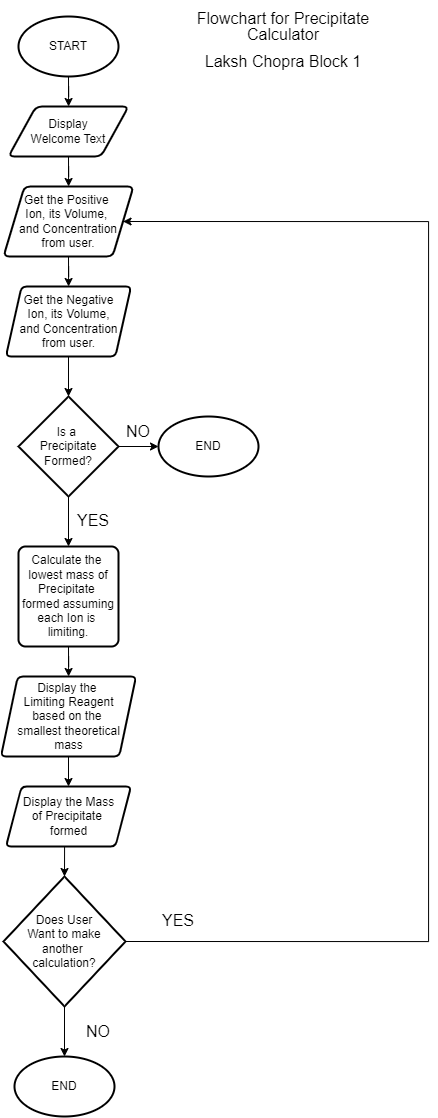

The diagram above was exported from draw.io. Its source (the exported page's mxGraphModel, read from the mxfile embedded in the PNG):
<mxGraphModel dx="1245" dy="1386" grid="1" gridSize="10" guides="1" tooltips="1" connect="1" arrows="1" fold="1" page="1" pageScale="1" pageWidth="827" pageHeight="1169" math="0" shadow="0">
  <root>
    <mxCell id="WIyWlLk6GJQsqaUBKTNV-0" />
    <mxCell id="WIyWlLk6GJQsqaUBKTNV-1" parent="WIyWlLk6GJQsqaUBKTNV-0" />
    <mxCell id="26H-tBwW2hmCgW_qkTEy-6" style="edgeStyle=orthogonalEdgeStyle;rounded=0;orthogonalLoop=1;jettySize=auto;html=1;exitX=0.5;exitY=1;exitDx=0;exitDy=0;exitPerimeter=0;" parent="WIyWlLk6GJQsqaUBKTNV-1" source="26H-tBwW2hmCgW_qkTEy-1" target="26H-tBwW2hmCgW_qkTEy-2" edge="1">
      <mxGeometry relative="1" as="geometry" />
    </mxCell>
    <mxCell id="26H-tBwW2hmCgW_qkTEy-1" value="START" style="strokeWidth=2;html=1;shape=mxgraph.flowchart.start_1;whiteSpace=wrap;" parent="WIyWlLk6GJQsqaUBKTNV-1" vertex="1">
      <mxGeometry x="70" y="40" width="100" height="60" as="geometry" />
    </mxCell>
    <mxCell id="26H-tBwW2hmCgW_qkTEy-7" style="edgeStyle=orthogonalEdgeStyle;rounded=0;orthogonalLoop=1;jettySize=auto;html=1;exitX=0.5;exitY=1;exitDx=0;exitDy=0;" parent="WIyWlLk6GJQsqaUBKTNV-1" source="26H-tBwW2hmCgW_qkTEy-2" target="26H-tBwW2hmCgW_qkTEy-4" edge="1">
      <mxGeometry relative="1" as="geometry" />
    </mxCell>
    <mxCell id="26H-tBwW2hmCgW_qkTEy-2" value="Display &lt;br&gt;Welcome Text" style="shape=parallelogram;html=1;strokeWidth=2;perimeter=parallelogramPerimeter;whiteSpace=wrap;rounded=1;arcSize=12;size=0.23;" parent="WIyWlLk6GJQsqaUBKTNV-1" vertex="1">
      <mxGeometry x="60" y="130" width="120" height="50" as="geometry" />
    </mxCell>
    <mxCell id="pRay2b3VbYrI95axlt70-2" style="edgeStyle=orthogonalEdgeStyle;rounded=0;orthogonalLoop=1;jettySize=auto;html=1;exitX=0.5;exitY=1;exitDx=0;exitDy=0;" parent="WIyWlLk6GJQsqaUBKTNV-1" source="26H-tBwW2hmCgW_qkTEy-4" target="pRay2b3VbYrI95axlt70-1" edge="1">
      <mxGeometry relative="1" as="geometry" />
    </mxCell>
    <mxCell id="26H-tBwW2hmCgW_qkTEy-4" value="Get the Positive&amp;nbsp;&lt;br&gt;Ion, its Volume,&amp;nbsp;&lt;br&gt;and Concentration&lt;br&gt;from user." style="shape=parallelogram;html=1;strokeWidth=2;perimeter=parallelogramPerimeter;whiteSpace=wrap;rounded=1;arcSize=12;size=0.1607142857142857;" parent="WIyWlLk6GJQsqaUBKTNV-1" vertex="1">
      <mxGeometry x="55" y="210" width="130" height="70" as="geometry" />
    </mxCell>
    <mxCell id="hg0QUg2JvMKr5yFsYgTw-2" style="edgeStyle=orthogonalEdgeStyle;rounded=0;orthogonalLoop=1;jettySize=auto;html=1;exitX=0.5;exitY=1;exitDx=0;exitDy=0;" edge="1" parent="WIyWlLk6GJQsqaUBKTNV-1" source="pRay2b3VbYrI95axlt70-1" target="hg0QUg2JvMKr5yFsYgTw-0">
      <mxGeometry relative="1" as="geometry" />
    </mxCell>
    <mxCell id="pRay2b3VbYrI95axlt70-1" value="Get the Negative&lt;br&gt;Ion, its Volume,&lt;br&gt;and Concentration&lt;br&gt;from user." style="shape=parallelogram;html=1;strokeWidth=2;perimeter=parallelogramPerimeter;whiteSpace=wrap;rounded=1;arcSize=10;size=0.125;" parent="WIyWlLk6GJQsqaUBKTNV-1" vertex="1">
      <mxGeometry x="57.5" y="310" width="125" height="70" as="geometry" />
    </mxCell>
    <mxCell id="hg0QUg2JvMKr5yFsYgTw-3" style="edgeStyle=orthogonalEdgeStyle;rounded=0;orthogonalLoop=1;jettySize=auto;html=1;exitX=1;exitY=0.5;exitDx=0;exitDy=0;exitPerimeter=0;entryX=0;entryY=0.5;entryDx=0;entryDy=0;entryPerimeter=0;" edge="1" parent="WIyWlLk6GJQsqaUBKTNV-1" source="hg0QUg2JvMKr5yFsYgTw-0" target="hg0QUg2JvMKr5yFsYgTw-1">
      <mxGeometry relative="1" as="geometry" />
    </mxCell>
    <mxCell id="hg0QUg2JvMKr5yFsYgTw-12" style="edgeStyle=orthogonalEdgeStyle;rounded=0;orthogonalLoop=1;jettySize=auto;html=1;exitX=0.5;exitY=1;exitDx=0;exitDy=0;exitPerimeter=0;entryX=0.5;entryY=0;entryDx=0;entryDy=0;" edge="1" parent="WIyWlLk6GJQsqaUBKTNV-1" source="hg0QUg2JvMKr5yFsYgTw-0" target="hg0QUg2JvMKr5yFsYgTw-4">
      <mxGeometry relative="1" as="geometry" />
    </mxCell>
    <mxCell id="hg0QUg2JvMKr5yFsYgTw-0" value="Is a&amp;nbsp;&lt;br&gt;Precipitate&lt;br&gt;Formed?" style="strokeWidth=2;html=1;shape=mxgraph.flowchart.decision;whiteSpace=wrap;" vertex="1" parent="WIyWlLk6GJQsqaUBKTNV-1">
      <mxGeometry x="70" y="420" width="100" height="100" as="geometry" />
    </mxCell>
    <mxCell id="hg0QUg2JvMKr5yFsYgTw-1" value="END" style="strokeWidth=2;html=1;shape=mxgraph.flowchart.start_1;whiteSpace=wrap;" vertex="1" parent="WIyWlLk6GJQsqaUBKTNV-1">
      <mxGeometry x="210" y="440" width="100" height="60" as="geometry" />
    </mxCell>
    <mxCell id="hg0QUg2JvMKr5yFsYgTw-13" style="edgeStyle=orthogonalEdgeStyle;rounded=0;orthogonalLoop=1;jettySize=auto;html=1;exitX=0.5;exitY=1;exitDx=0;exitDy=0;" edge="1" parent="WIyWlLk6GJQsqaUBKTNV-1" source="hg0QUg2JvMKr5yFsYgTw-4" target="hg0QUg2JvMKr5yFsYgTw-6">
      <mxGeometry relative="1" as="geometry" />
    </mxCell>
    <mxCell id="hg0QUg2JvMKr5yFsYgTw-4" value="Calculate the&amp;nbsp;&lt;br&gt;lowest mass of&lt;br&gt;Precipitate&amp;nbsp;&lt;br&gt;formed assuming&lt;br&gt;each Ion is&amp;nbsp;&lt;br&gt;limiting." style="rounded=1;whiteSpace=wrap;html=1;absoluteArcSize=1;arcSize=14;strokeWidth=2;" vertex="1" parent="WIyWlLk6GJQsqaUBKTNV-1">
      <mxGeometry x="70" y="570" width="100" height="100" as="geometry" />
    </mxCell>
    <mxCell id="hg0QUg2JvMKr5yFsYgTw-14" style="edgeStyle=orthogonalEdgeStyle;rounded=0;orthogonalLoop=1;jettySize=auto;html=1;exitX=0.5;exitY=1;exitDx=0;exitDy=0;entryX=0.5;entryY=0;entryDx=0;entryDy=0;" edge="1" parent="WIyWlLk6GJQsqaUBKTNV-1" source="hg0QUg2JvMKr5yFsYgTw-6" target="hg0QUg2JvMKr5yFsYgTw-7">
      <mxGeometry relative="1" as="geometry" />
    </mxCell>
    <mxCell id="hg0QUg2JvMKr5yFsYgTw-6" value="Display the&amp;nbsp;&lt;br&gt;Limiting Reagent&lt;br&gt;based on the&amp;nbsp;&lt;br&gt;smallest theoretical&lt;br&gt;mass" style="shape=parallelogram;html=1;strokeWidth=2;perimeter=parallelogramPerimeter;whiteSpace=wrap;rounded=1;arcSize=10;size=0.125;" vertex="1" parent="WIyWlLk6GJQsqaUBKTNV-1">
      <mxGeometry x="52.5" y="700" width="135" height="80" as="geometry" />
    </mxCell>
    <mxCell id="hg0QUg2JvMKr5yFsYgTw-15" style="edgeStyle=orthogonalEdgeStyle;rounded=0;orthogonalLoop=1;jettySize=auto;html=1;exitX=0.5;exitY=1;exitDx=0;exitDy=0;entryX=0.5;entryY=0;entryDx=0;entryDy=0;entryPerimeter=0;" edge="1" parent="WIyWlLk6GJQsqaUBKTNV-1" source="hg0QUg2JvMKr5yFsYgTw-7" target="hg0QUg2JvMKr5yFsYgTw-10">
      <mxGeometry relative="1" as="geometry" />
    </mxCell>
    <mxCell id="hg0QUg2JvMKr5yFsYgTw-7" value="Display the Mass&lt;br&gt;of Precipitate&amp;nbsp;&lt;br&gt;formed" style="shape=parallelogram;html=1;strokeWidth=2;perimeter=parallelogramPerimeter;whiteSpace=wrap;rounded=1;arcSize=10;size=0.125;" vertex="1" parent="WIyWlLk6GJQsqaUBKTNV-1">
      <mxGeometry x="57.5" y="810" width="125" height="60" as="geometry" />
    </mxCell>
    <mxCell id="hg0QUg2JvMKr5yFsYgTw-16" style="edgeStyle=orthogonalEdgeStyle;rounded=0;orthogonalLoop=1;jettySize=auto;html=1;exitX=0.5;exitY=1;exitDx=0;exitDy=0;exitPerimeter=0;entryX=0.5;entryY=0;entryDx=0;entryDy=0;entryPerimeter=0;" edge="1" parent="WIyWlLk6GJQsqaUBKTNV-1" source="hg0QUg2JvMKr5yFsYgTw-10" target="hg0QUg2JvMKr5yFsYgTw-11">
      <mxGeometry relative="1" as="geometry" />
    </mxCell>
    <mxCell id="hg0QUg2JvMKr5yFsYgTw-17" style="edgeStyle=orthogonalEdgeStyle;rounded=0;orthogonalLoop=1;jettySize=auto;html=1;exitX=1;exitY=0.5;exitDx=0;exitDy=0;exitPerimeter=0;entryX=1;entryY=0.5;entryDx=0;entryDy=0;" edge="1" parent="WIyWlLk6GJQsqaUBKTNV-1" source="hg0QUg2JvMKr5yFsYgTw-10" target="26H-tBwW2hmCgW_qkTEy-4">
      <mxGeometry relative="1" as="geometry">
        <Array as="points">
          <mxPoint x="480" y="965" />
          <mxPoint x="480" y="245" />
        </Array>
      </mxGeometry>
    </mxCell>
    <mxCell id="hg0QUg2JvMKr5yFsYgTw-10" value="Does User&lt;br&gt;Want to make&lt;br&gt;another&amp;nbsp;&lt;br&gt;calculation?" style="strokeWidth=2;html=1;shape=mxgraph.flowchart.decision;whiteSpace=wrap;" vertex="1" parent="WIyWlLk6GJQsqaUBKTNV-1">
      <mxGeometry x="55" y="900" width="122" height="130" as="geometry" />
    </mxCell>
    <mxCell id="hg0QUg2JvMKr5yFsYgTw-11" value="END" style="strokeWidth=2;html=1;shape=mxgraph.flowchart.start_1;whiteSpace=wrap;" vertex="1" parent="WIyWlLk6GJQsqaUBKTNV-1">
      <mxGeometry x="66" y="1080" width="100" height="60" as="geometry" />
    </mxCell>
    <mxCell id="hg0QUg2JvMKr5yFsYgTw-18" value="&lt;p style=&quot;line-height: 120%;&quot;&gt;&lt;span style=&quot;font-size: 16px;&quot;&gt;Flowchart for Precipitate Calculator&lt;/span&gt;&lt;/p&gt;&lt;p style=&quot;line-height: 120%;&quot;&gt;&lt;span style=&quot;font-size: 16px;&quot;&gt;Laksh Chopra Block 1&lt;/span&gt;&lt;/p&gt;" style="text;html=1;strokeColor=none;fillColor=none;align=center;verticalAlign=middle;whiteSpace=wrap;rounded=0;" vertex="1" parent="WIyWlLk6GJQsqaUBKTNV-1">
      <mxGeometry x="220" y="30" width="230" height="70" as="geometry" />
    </mxCell>
    <mxCell id="hg0QUg2JvMKr5yFsYgTw-20" value="&lt;p style=&quot;line-height: 120%;&quot;&gt;&lt;font style=&quot;font-size: 16px;&quot;&gt;YES&lt;/font&gt;&lt;/p&gt;" style="text;html=1;strokeColor=none;fillColor=none;align=center;verticalAlign=middle;whiteSpace=wrap;rounded=0;" vertex="1" parent="WIyWlLk6GJQsqaUBKTNV-1">
      <mxGeometry x="114.5" y="530" width="60" height="30" as="geometry" />
    </mxCell>
    <mxCell id="hg0QUg2JvMKr5yFsYgTw-21" value="&lt;font style=&quot;font-size: 16px;&quot;&gt;NO&lt;/font&gt;" style="text;html=1;strokeColor=none;fillColor=none;align=center;verticalAlign=middle;whiteSpace=wrap;rounded=0;" vertex="1" parent="WIyWlLk6GJQsqaUBKTNV-1">
      <mxGeometry x="160" y="440" width="60" height="30" as="geometry" />
    </mxCell>
    <mxCell id="hg0QUg2JvMKr5yFsYgTw-22" value="&lt;p style=&quot;line-height: 120%;&quot;&gt;&lt;font style=&quot;font-size: 16px;&quot;&gt;YES&lt;/font&gt;&lt;/p&gt;" style="text;html=1;strokeColor=none;fillColor=none;align=center;verticalAlign=middle;whiteSpace=wrap;rounded=0;" vertex="1" parent="WIyWlLk6GJQsqaUBKTNV-1">
      <mxGeometry x="200" y="930" width="60" height="30" as="geometry" />
    </mxCell>
    <mxCell id="hg0QUg2JvMKr5yFsYgTw-23" value="&lt;font style=&quot;font-size: 16px;&quot;&gt;NO&lt;/font&gt;" style="text;html=1;strokeColor=none;fillColor=none;align=center;verticalAlign=middle;whiteSpace=wrap;rounded=0;" vertex="1" parent="WIyWlLk6GJQsqaUBKTNV-1">
      <mxGeometry x="120" y="1040" width="60" height="30" as="geometry" />
    </mxCell>
  </root>
</mxGraphModel>